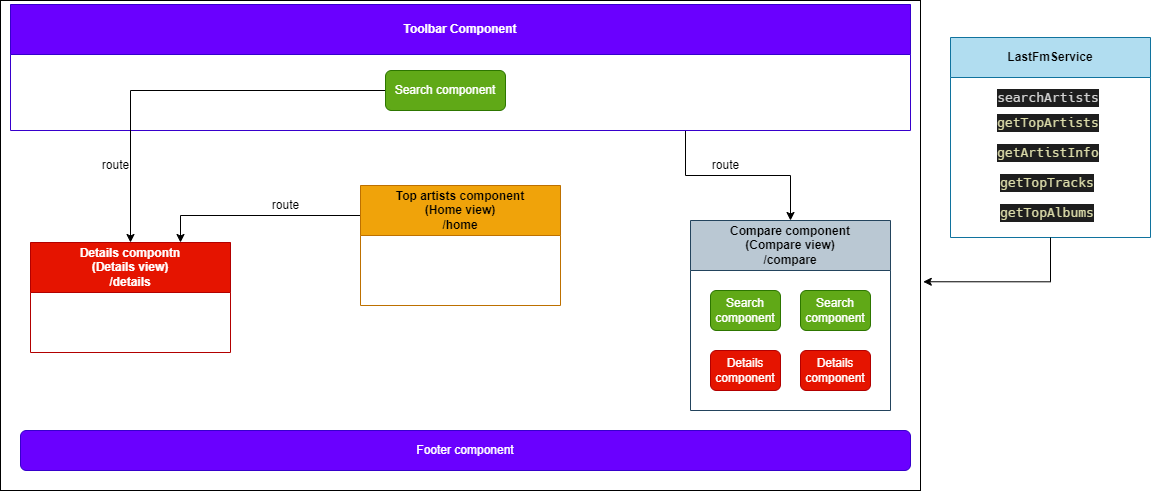

The diagram above was exported from draw.io. Its source (the exported page's mxGraphModel, read from the mxfile embedded in the PNG):
<mxGraphModel dx="1076" dy="603" grid="1" gridSize="10" guides="1" tooltips="1" connect="1" arrows="1" fold="1" page="1" pageScale="1" pageWidth="1200" pageHeight="1600" background="#FFFFFF" math="0" shadow="0">
  <root>
    <mxCell id="0" />
    <mxCell id="1" parent="0" />
    <mxCell id="z1GbOJDdA-jKL2MxxFKa-1" value="" style="rounded=0;whiteSpace=wrap;html=1;" parent="1" vertex="1">
      <mxGeometry x="20" y="40" width="920" height="490" as="geometry" />
    </mxCell>
    <mxCell id="1SuB1Anod9rScRKjORNJ-1" value="Compare component&lt;br&gt;(Compare view)&lt;br&gt;/compare" style="swimlane;whiteSpace=wrap;html=1;startSize=50;fillColor=#bac8d3;strokeColor=#23445d;" parent="1" vertex="1">
      <mxGeometry x="710" y="260" width="200" height="190" as="geometry" />
    </mxCell>
    <mxCell id="1SuB1Anod9rScRKjORNJ-10" value="Search component" style="rounded=1;whiteSpace=wrap;html=1;fillColor=#60a917;fontColor=#ffffff;strokeColor=#2D7600;" parent="1SuB1Anod9rScRKjORNJ-1" vertex="1">
      <mxGeometry x="110" y="70" width="70" height="40" as="geometry" />
    </mxCell>
    <mxCell id="1SuB1Anod9rScRKjORNJ-11" value="Search component" style="rounded=1;whiteSpace=wrap;html=1;fillColor=#60a917;fontColor=#ffffff;strokeColor=#2D7600;" parent="1SuB1Anod9rScRKjORNJ-1" vertex="1">
      <mxGeometry x="20" y="70" width="70" height="40" as="geometry" />
    </mxCell>
    <mxCell id="1SuB1Anod9rScRKjORNJ-13" value="Details component" style="rounded=1;whiteSpace=wrap;html=1;fillColor=#e51400;fontColor=#ffffff;strokeColor=#B20000;" parent="1SuB1Anod9rScRKjORNJ-1" vertex="1">
      <mxGeometry x="20" y="130" width="70" height="40" as="geometry" />
    </mxCell>
    <mxCell id="1SuB1Anod9rScRKjORNJ-14" value="Details component" style="rounded=1;whiteSpace=wrap;html=1;fillColor=#e51400;fontColor=#ffffff;strokeColor=#B20000;" parent="1SuB1Anod9rScRKjORNJ-1" vertex="1">
      <mxGeometry x="110" y="130" width="70" height="40" as="geometry" />
    </mxCell>
    <mxCell id="1SuB1Anod9rScRKjORNJ-2" value="Details compontn&lt;br&gt;(Details view)&lt;br&gt;/details" style="swimlane;whiteSpace=wrap;html=1;startSize=50;fillColor=#e51400;fontColor=#ffffff;strokeColor=#B20000;" parent="1" vertex="1">
      <mxGeometry x="50" y="282" width="200" height="110" as="geometry" />
    </mxCell>
    <mxCell id="PYpYcwbRFjSK1b-hpxy9-24" style="edgeStyle=orthogonalEdgeStyle;rounded=0;orthogonalLoop=1;jettySize=auto;html=1;exitX=0;exitY=0.25;exitDx=0;exitDy=0;entryX=0.75;entryY=0;entryDx=0;entryDy=0;" edge="1" parent="1" source="1SuB1Anod9rScRKjORNJ-3" target="1SuB1Anod9rScRKjORNJ-2">
      <mxGeometry relative="1" as="geometry" />
    </mxCell>
    <mxCell id="1SuB1Anod9rScRKjORNJ-3" value="Top artists component&lt;br&gt;(Home view)&lt;br&gt;/home" style="swimlane;whiteSpace=wrap;html=1;startSize=50;fillColor=#f0a30a;fontColor=#000000;strokeColor=#BD7000;" parent="1" vertex="1">
      <mxGeometry x="380" y="225" width="200" height="120" as="geometry" />
    </mxCell>
    <mxCell id="1SuB1Anod9rScRKjORNJ-25" value="route" style="text;html=1;align=center;verticalAlign=middle;resizable=0;points=[];autosize=1;strokeColor=none;fillColor=none;" parent="1" vertex="1">
      <mxGeometry x="720" y="190" width="50" height="30" as="geometry" />
    </mxCell>
    <mxCell id="1SuB1Anod9rScRKjORNJ-23" value="route" style="text;html=1;align=center;verticalAlign=middle;resizable=0;points=[];autosize=1;strokeColor=none;fillColor=none;" parent="1" vertex="1">
      <mxGeometry x="110" y="190" width="50" height="30" as="geometry" />
    </mxCell>
    <mxCell id="z1GbOJDdA-jKL2MxxFKa-17" value="LastFmService" style="swimlane;whiteSpace=wrap;html=1;startSize=40;fillColor=#b1ddf0;strokeColor=#10739e;" parent="1" vertex="1">
      <mxGeometry x="970" y="77" width="200" height="200" as="geometry" />
    </mxCell>
    <mxCell id="z1GbOJDdA-jKL2MxxFKa-19" value="&lt;div style=&quot;color: rgb(212, 212, 212); background-color: rgb(30, 30, 30); font-family: Hack, Consolas, &amp;quot;Courier New&amp;quot;, monospace; font-weight: normal; font-size: 13px; line-height: 18px;&quot;&gt;&lt;div&gt;&lt;span style=&quot;color: #dcdcaa;&quot;&gt;getTopArtists&lt;/span&gt;&lt;/div&gt;&lt;/div&gt;" style="text;whiteSpace=wrap;html=1;" parent="z1GbOJDdA-jKL2MxxFKa-17" vertex="1">
      <mxGeometry x="45" y="70" width="140" height="40" as="geometry" />
    </mxCell>
    <mxCell id="z1GbOJDdA-jKL2MxxFKa-20" value="&lt;div style=&quot;color: rgb(212, 212, 212); background-color: rgb(30, 30, 30); font-family: Hack, Consolas, &amp;quot;Courier New&amp;quot;, monospace; font-weight: normal; font-size: 13px; line-height: 18px;&quot;&gt;&lt;div&gt;&lt;span style=&quot;color: #dcdcaa;&quot;&gt;getArtistInfo&lt;/span&gt;&lt;/div&gt;&lt;/div&gt;" style="text;whiteSpace=wrap;html=1;" parent="z1GbOJDdA-jKL2MxxFKa-17" vertex="1">
      <mxGeometry x="45" y="100" width="105" height="40" as="geometry" />
    </mxCell>
    <mxCell id="z1GbOJDdA-jKL2MxxFKa-18" value="&lt;div style=&quot;color: rgb(212, 212, 212); background-color: rgb(30, 30, 30); font-family: Hack, Consolas, &amp;quot;Courier New&amp;quot;, monospace; font-size: 13px; line-height: 18px;&quot;&gt;searchArtists&lt;/div&gt;" style="text;html=1;strokeColor=none;fillColor=none;align=center;verticalAlign=middle;whiteSpace=wrap;rounded=0;" parent="z1GbOJDdA-jKL2MxxFKa-17" vertex="1">
      <mxGeometry x="22.5" y="50" width="150" height="20" as="geometry" />
    </mxCell>
    <mxCell id="z1GbOJDdA-jKL2MxxFKa-21" value="&lt;div style=&quot;color: rgb(212, 212, 212); background-color: rgb(30, 30, 30); font-family: Hack, Consolas, &amp;quot;Courier New&amp;quot;, monospace; font-weight: normal; font-size: 13px; line-height: 18px;&quot;&gt;&lt;div&gt;&lt;span style=&quot;color: #dcdcaa;&quot;&gt;getTopTracks&lt;/span&gt;&lt;/div&gt;&lt;/div&gt;" style="text;whiteSpace=wrap;html=1;" parent="z1GbOJDdA-jKL2MxxFKa-17" vertex="1">
      <mxGeometry x="47.5" y="130" width="105" height="40" as="geometry" />
    </mxCell>
    <mxCell id="z1GbOJDdA-jKL2MxxFKa-22" value="&lt;div style=&quot;color: rgb(212, 212, 212); background-color: rgb(30, 30, 30); font-family: Hack, Consolas, &amp;quot;Courier New&amp;quot;, monospace; font-weight: normal; font-size: 13px; line-height: 18px;&quot;&gt;&lt;div&gt;&lt;span style=&quot;color: #dcdcaa;&quot;&gt;getTopAlbums&lt;/span&gt;&lt;/div&gt;&lt;/div&gt;" style="text;whiteSpace=wrap;html=1;" parent="z1GbOJDdA-jKL2MxxFKa-17" vertex="1">
      <mxGeometry x="47.5" y="160" width="105" height="40" as="geometry" />
    </mxCell>
    <mxCell id="PYpYcwbRFjSK1b-hpxy9-22" style="edgeStyle=orthogonalEdgeStyle;rounded=0;orthogonalLoop=1;jettySize=auto;html=1;exitX=0.75;exitY=1;exitDx=0;exitDy=0;entryX=0.5;entryY=0;entryDx=0;entryDy=0;" edge="1" parent="1" source="PYpYcwbRFjSK1b-hpxy9-1" target="1SuB1Anod9rScRKjORNJ-1">
      <mxGeometry relative="1" as="geometry" />
    </mxCell>
    <mxCell id="PYpYcwbRFjSK1b-hpxy9-1" value="Toolbar Component" style="swimlane;whiteSpace=wrap;html=1;startSize=50;fillColor=#6a00ff;fontColor=#ffffff;strokeColor=#3700CC;" vertex="1" parent="1">
      <mxGeometry x="30" y="44" width="900" height="126" as="geometry" />
    </mxCell>
    <mxCell id="PYpYcwbRFjSK1b-hpxy9-11" style="edgeStyle=orthogonalEdgeStyle;rounded=0;orthogonalLoop=1;jettySize=auto;html=1;exitX=0;exitY=0.5;exitDx=0;exitDy=0;entryX=0.5;entryY=0;entryDx=0;entryDy=0;" edge="1" parent="1" source="PYpYcwbRFjSK1b-hpxy9-2" target="1SuB1Anod9rScRKjORNJ-2">
      <mxGeometry relative="1" as="geometry" />
    </mxCell>
    <mxCell id="PYpYcwbRFjSK1b-hpxy9-2" value="Search component" style="rounded=1;whiteSpace=wrap;html=1;fillColor=#60a917;fontColor=#ffffff;strokeColor=#2D7600;" vertex="1" parent="1">
      <mxGeometry x="405" y="110" width="120" height="40" as="geometry" />
    </mxCell>
    <mxCell id="1SuB1Anod9rScRKjORNJ-9" value="Footer component" style="rounded=1;whiteSpace=wrap;html=1;fillColor=#6a00ff;fontColor=#ffffff;strokeColor=#3700CC;" parent="1" vertex="1">
      <mxGeometry x="40" y="470" width="890" height="40" as="geometry" />
    </mxCell>
    <mxCell id="PYpYcwbRFjSK1b-hpxy9-23" style="edgeStyle=orthogonalEdgeStyle;rounded=0;orthogonalLoop=1;jettySize=auto;html=1;exitX=0.5;exitY=1;exitDx=0;exitDy=0;entryX=1.003;entryY=0.574;entryDx=0;entryDy=0;entryPerimeter=0;" edge="1" parent="1" source="z1GbOJDdA-jKL2MxxFKa-22" target="z1GbOJDdA-jKL2MxxFKa-1">
      <mxGeometry relative="1" as="geometry" />
    </mxCell>
    <mxCell id="PYpYcwbRFjSK1b-hpxy9-25" value="route" style="text;html=1;align=center;verticalAlign=middle;resizable=0;points=[];autosize=1;strokeColor=none;fillColor=none;" vertex="1" parent="1">
      <mxGeometry x="280" y="230" width="50" height="30" as="geometry" />
    </mxCell>
  </root>
</mxGraphModel>